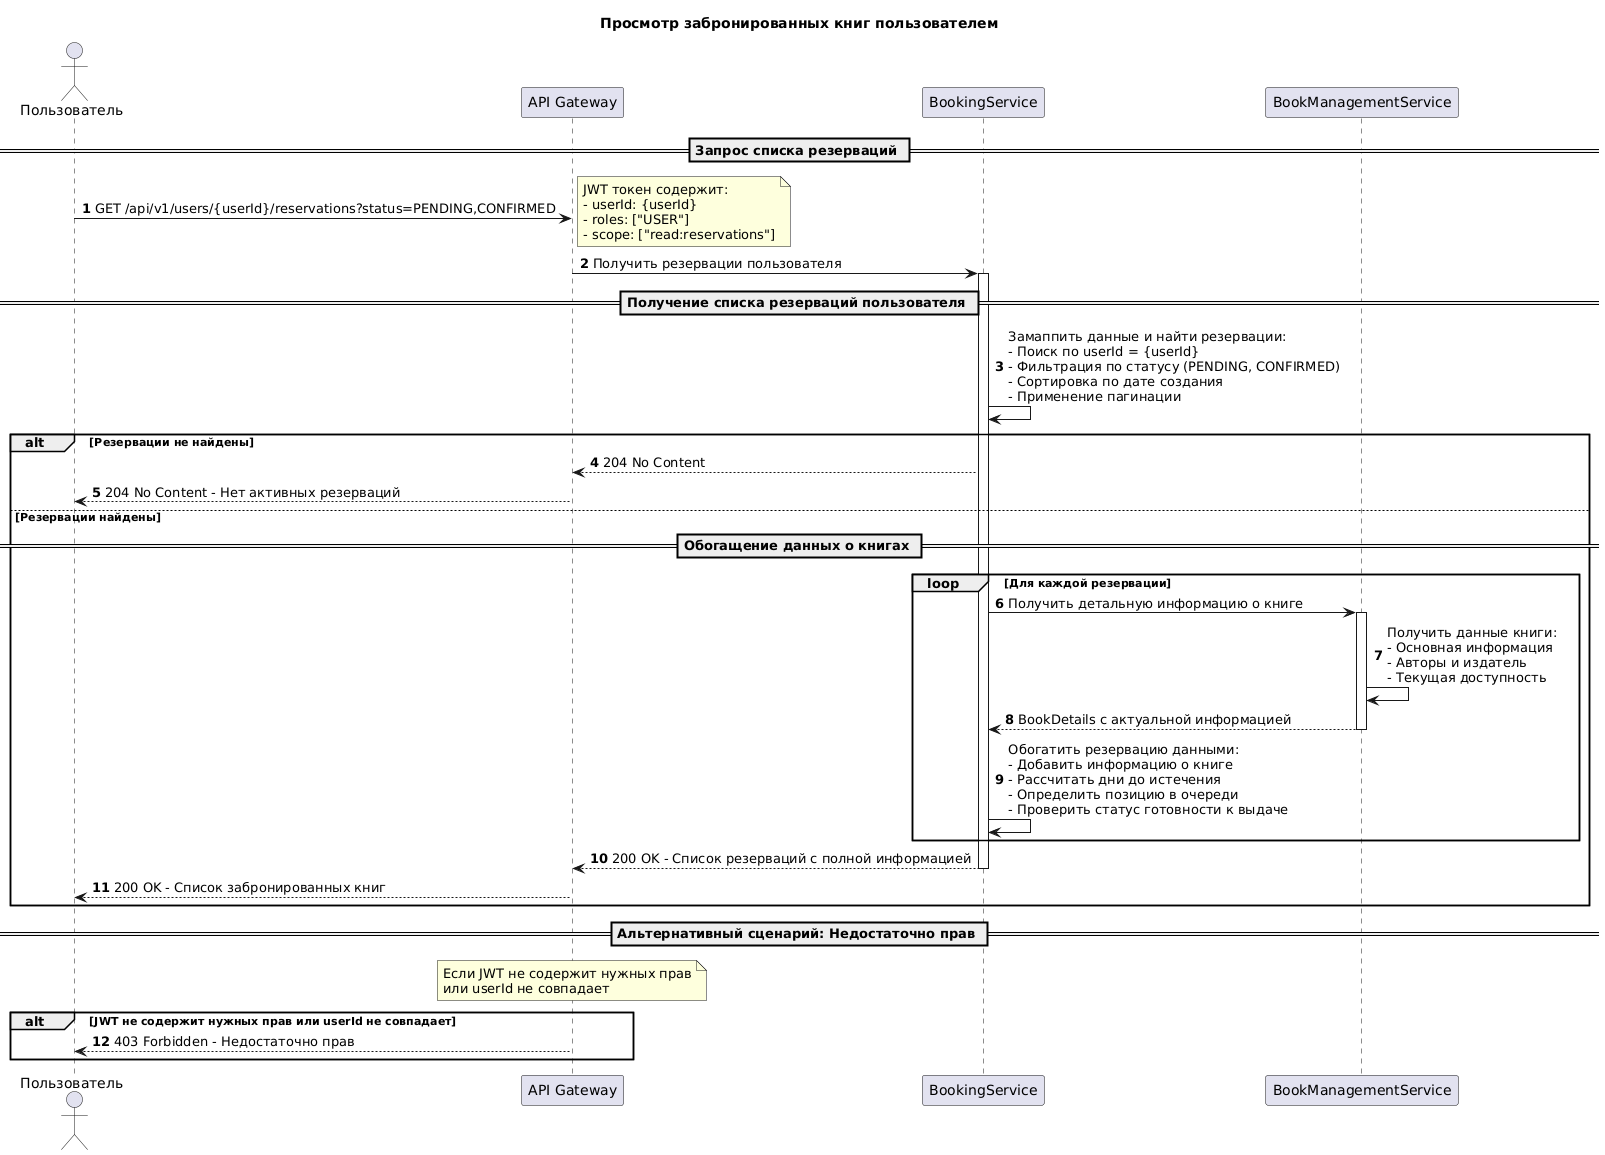

The diagram above was rendered by PlantUML. Its source (embedded in the PNG):
@startuml
title Просмотр забронированных книг пользователем

actor "Пользователь" as User
participant "API Gateway" as Gateway
participant "BookingService" as Booking
participant "BookManagementService" as BMS

autonumber
== Запрос списка резерваций ==
User -> Gateway: GET /api/v1/users/{userId}/reservations?status=PENDING,CONFIRMED
note right: JWT токен содержит:\n- userId: {userId}\n- roles: ["USER"]\n- scope: ["read:reservations"]

Gateway -> Booking: Получить резервации пользователя
activate Booking

== Получение списка резерваций пользователя ==
Booking -> Booking: Замаппить данные и найти резервации:\n- Поиск по userId = {userId}\n- Фильтрация по статусу (PENDING, CONFIRMED)\n- Сортировка по дате создания\n- Применение пагинации

alt Резервации не найдены
    Booking --> Gateway: 204 No Content
    Gateway --> User: 204 No Content - Нет активных резерваций
else Резервации найдены
    == Обогащение данных о книгах ==
    loop Для каждой резервации
        Booking -> BMS: Получить детальную информацию о книге
        activate BMS
        BMS -> BMS: Получить данные книги:\n- Основная информация\n- Авторы и издатель\n- Текущая доступность
        BMS --> Booking: BookDetails с актуальной информацией
        deactivate BMS
        
        Booking -> Booking: Обогатить резервацию данными:\n- Добавить информацию о книге\n- Рассчитать дни до истечения\n- Определить позицию в очереди\n- Проверить статус готовности к выдаче
    end
    
    Booking --> Gateway: 200 OK - Список резерваций с полной информацией
    deactivate Booking
    
    Gateway --> User: 200 OK - Список забронированных книг
end

== Альтернативный сценарий: Недостаточно прав ==
note over Gateway: Если JWT не содержит нужных прав\nили userId не совпадает

alt JWT не содержит нужных прав или userId не совпадает
    Gateway --> User: 403 Forbidden - Недостаточно прав
end
@enduml